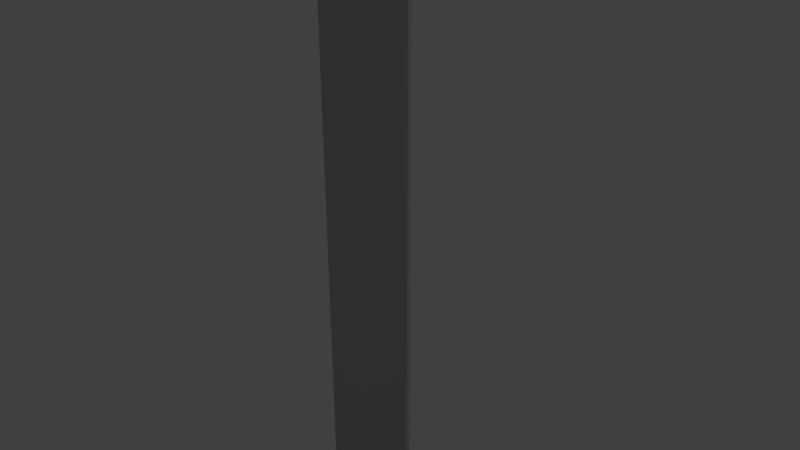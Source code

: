 # Source: SquidArm.blend  (saved by Blender 2.79.0; exported with 4.5.12 LTS)
import bpy
from mathutils import Matrix  # noqa: F401  (used for matrix-valued properties, if any)

bpy.ops.wm.read_factory_settings(use_empty=True)
scene = bpy.context.scene
scene.name = 'Scene'

# ---- collections
col_collection_1 = bpy.data.collections.new('Collection 1'); scene.collection.children.link(col_collection_1)

# ---- materials (node trees are filled in below, after node groups)
mat_material_001 = bpy.data.materials.new('Material.001')
mat_material_001.alpha_threshold = 0.0
mat_material_001.use_transparent_shadow = False
mat_material_001.diffuse_color = (0.563, 0.563, 0.563, 1.0)
mat_material_001.roughness = 0.5
mat_material_002 = bpy.data.materials.new('Material.002')
mat_material_002.alpha_threshold = 0.0
mat_material_002.use_transparent_shadow = False
mat_material_002.diffuse_color = (0.03082, 0.03082, 0.03082, 1.0)
mat_material_002.roughness = 0.5
mat_material_003 = bpy.data.materials.new('Material.003')
mat_material_003.alpha_threshold = 0.0
mat_material_003.use_transparent_shadow = False
mat_material_003.roughness = 0.5

# ---- material node trees

# ---- world
world_world = bpy.data.worlds.new('World'); scene.world = world_world
world_world.color = (0.05088, 0.05088, 0.05088)
world_world.use_sun_shadow = False
world_world.sun_shadow_jitter_overblur = 0.0
world_world.cycles.sampling_method = 'MANUAL'

# ---- cameras
cam_camera = bpy.data.cameras.new('Camera')
cam_camera.clip_end = 100.0
cam_camera.lens = 35.0
cam_camera.sensor_width = 32.0
cam_camera.sensor_height = 18.0
cam_camera.ortho_scale = 7.314
cam_camera.dof.focus_distance = 0.0
cam_camera.dof.aperture_fstop = 128.0

# ---- lights
light_lamp = bpy.data.lights.new('Lamp', 'POINT')
light_lamp.transmission_factor = 0.0
light_lamp.cutoff_distance = 30.0
light_lamp.energy = 100.0
light_lamp.shadow_buffer_clip_start = 1.001
light_lamp.shadow_soft_size = 0.1
light_lamp.shadow_maximum_resolution = 0.006
light_lamp.use_absolute_resolution = True

# ---- meshes
me_cylinder = bpy.data.meshes.new('Cylinder')
me_cylinder.from_pydata([(-2.843e-08, 0.5323, 4.173), (-3.687e-08, 0.4837, 5.924), (0.2037, 0.4918, 4.173), (0.1851, 0.4469, 5.924), (0.3764, 0.3764, 4.173), (0.3421, 0.3421, 5.924), (0.4918, 0.2037, 4.173), (0.4469, 0.1851, 5.924), (0.5323, -3.134e-08, 4.173), (0.4837, -3.487e-08, 5.924), (0.4918, -0.2037, 4.173), (0.4469, -0.1851, 5.924), (0.3764, -0.3764, 4.173), (0.3421, -0.3421, 5.924), (0.2037, -0.4918, 4.173), (0.1851, -0.4469, 5.924), (8.902e-08, -0.5323, 4.173), (8.818e-08, -0.4837, 5.924), (-0.2037, -0.4918, 4.173), (-0.1851, -0.4469, 5.924), (-0.3764, -0.3764, 4.173), (-0.3421, -0.3421, 5.924), (-0.4918, -0.2037, 4.173), (-0.4469, -0.1851, 5.924), (-0.5323, -2.218e-09, 4.173), (-0.4837, -8.653e-09, 5.924), (-0.4918, 0.2037, 4.173), (-0.4469, 0.1851, 5.924), (-0.3764, 0.3764, 4.173), (-0.3421, 0.3421, 5.924), (-0.2037, 0.4918, 4.173), (-0.1851, 0.4469, 5.924), (0.175, 0.4224, 7.831), (-1.59e-08, 0.4572, 7.831), (0.3233, 0.3233, 7.831), (0.4224, 0.175, 7.831), (0.4572, -3.456e-08, 7.831), (0.4224, -0.175, 7.831), (0.3233, -0.3233, 7.831), (0.175, -0.4224, 7.831), (1.023e-07, -0.4572, 7.831), (-0.175, -0.4224, 7.831), (-0.3233, -0.3233, 7.831), (-0.4224, -0.175, 7.831), (-0.4572, -8.459e-09, 7.831), (-0.4224, 0.175, 7.831), (-0.3233, 0.3233, 7.831), (-0.175, 0.4224, 7.831), (0.2066, 0.4988, 9.981), (-7.482e-08, 0.5399, 9.981), (0.3818, 0.3818, 9.981), (0.4988, 0.2066, 9.981), (0.5399, -3.823e-08, 9.981), (0.4988, -0.2066, 9.981), (0.3818, -0.3818, 9.981), (0.2066, -0.4988, 9.981), (6.319e-08, -0.5399, 9.981), (-0.2066, -0.4988, 9.981), (-0.3818, -0.3818, 9.981), (-0.4988, -0.2066, 9.981), (-0.5399, -7.405e-09, 9.981), (-0.4988, 0.2066, 9.981), (-0.3818, 0.3818, 9.981), (-0.2066, 0.4988, 9.981), (0.3827, 0.702, 12.31), (-1.936e-07, 0.7781, 12.31), (0.7071, 0.4502, 12.31), (0.9239, 0.3827, 12.31), (1.0, -4.371e-08, 12.31), (0.9239, -0.3827, 12.31), (0.7071, -0.7071, 12.31), (0.3827, -0.9239, 12.31), (-4.265e-08, -1.0, 12.31), (-0.3827, -0.9239, 12.31), (-0.7071, -0.7071, 12.31), (-0.9239, -0.3827, 12.31), (-1.0, 1.192e-08, 12.31), (-0.9239, 0.3827, 12.31), (-0.7071, 0.4502, 12.31), (-0.3827, 0.702, 12.31), (0.2615, 0.5137, 15.52), (3.781e-07, 0.5645, 15.51), (0.4832, 0.3341, 15.55), (0.6314, 0.233, 15.5), (0.6834, -0.02852, 15.5), (0.6314, -0.29, 15.5), (0.4832, -0.5118, 15.5), (0.2615, -0.6599, 15.5), (5.315e-07, -0.7119, 15.5), (-0.2615, -0.6599, 15.5), (-0.4832, -0.5118, 15.5), (-0.6314, -0.29, 15.5), (-0.6834, -0.02852, 15.5), (-0.6314, 0.233, 15.5), (-0.4832, 0.3341, 15.55), (-0.2615, 0.5137, 15.52), (-1.24, -0.5137, 14.43), (-1.24, -0.5137, 13.1), (-1.376, -0.57, 14.03), (-1.378, -0.5709, 13.54), (-1.342, 1.983e-08, 13.1), (-1.342, 1.983e-08, 14.43), (-1.492, 3.597e-08, 13.54), (-1.489, 3.499e-08, 14.03), (1.342, -5.485e-08, 14.43), (1.342, -5.485e-08, 13.1), (1.489, -5.462e-08, 14.03), (1.492, -5.648e-08, 13.54), (1.24, -0.5137, 13.1), (1.24, -0.5137, 14.43), (1.378, -0.5709, 13.54), (1.376, -0.57, 14.03), (-1.24, 0.5137, 13.1), (-1.24, 0.408, 14.43), (-1.378, 0.4652, 13.54), (-1.376, 0.4642, 14.03), (0.9492, -0.9492, 13.1), (0.9492, -0.9492, 14.43), (1.055, -1.055, 13.54), (1.053, -1.053, 14.03), (-0.9492, 0.6306, 13.1), (-0.9492, 0.5377, 14.43), (-1.055, 0.6732, 13.54), (-1.053, 0.5858, 14.03), (0.5137, -1.24, 13.1), (0.5137, -1.24, 14.43), (0.5709, -1.378, 13.54), (0.57, -1.376, 14.03), (-0.5353, 0.8932, 13.06), (-0.5102, 0.7214, 14.45), (-0.7619, 0.9473, 13.42), (-0.7529, 0.8107, 14.12), (1.463e-07, -1.342, 13.1), (4.591e-07, -1.342, 14.43), (2.722e-07, -1.492, 13.54), (3.65e-07, -1.489, 14.03), (6.577e-05, 0.7407, 14.6), (0.0001895, 0.9269, 12.91), (0.5347, 0.9114, 13.06), (0.5098, 0.7208, 14.45), (0.7619, 0.9469, 13.42), (0.753, 0.8105, 14.12), (-0.5137, -1.24, 13.1), (-0.5137, -1.24, 14.43), (-0.5709, -1.378, 13.54), (-0.57, -1.376, 14.03), (0.9492, 0.6306, 13.1), (0.9492, 0.5265, 14.44), (1.055, 0.6732, 13.54), (1.053, 0.5858, 14.03), (-0.9492, -0.9492, 13.1), (-0.9492, -0.9492, 14.43), (-1.055, -1.055, 13.54), (-1.053, -1.053, 14.03), (1.24, 0.5137, 13.1), (1.24, 0.408, 14.43), (1.378, 0.4652, 13.54), (1.376, 0.4642, 14.03), (0.3282, 0.6416, 14.75), (4.321e-07, 0.6615, 14.73), (0.7071, 0.4526, 14.86), (0.9239, 0.3827, 14.84), (1.0, -4.371e-08, 14.84), (0.9239, -0.3827, 14.84), (0.7071, -0.7071, 14.84), (0.3827, -0.9239, 14.84), (5.82e-07, -1.0, 14.84), (-0.3827, -0.9239, 14.84), (-0.7071, -0.7071, 14.84), (-0.9239, -0.3827, 14.84), (-1.0, 1.192e-08, 14.84), (-0.9239, 0.3827, 14.84), (-0.7071, 0.4383, 14.85), (-0.327, 0.6424, 14.74), (0.008502, 0.1313, 16.27), (3.413e-07, 0.133, 16.27), (0.01571, 0.1264, 16.27), (0.02053, 0.1192, 16.27), (0.02222, 0.1107, 16.27), (0.02053, 0.1022, 16.27), (0.01571, 0.09503, 16.27), (0.008502, 0.09021, 16.27), (3.463e-07, 0.08852, 16.27), (-0.008502, 0.09021, 16.27), (-0.01571, 0.09503, 16.27), (-0.02053, 0.1022, 16.27), (-0.02222, 0.1107, 16.27), (-0.02053, 0.1192, 16.27), (-0.01571, 0.1264, 16.27), (-0.008502, 0.1313, 16.27), (0.2559, -0.006703, 16.03), (0.523, -0.03508, 15.72), (0.3895, -0.02342, 15.89), (0.4832, -0.2352, 15.72), (0.2365, -0.1046, 16.03), (0.3598, -0.1725, 15.89), (-0.2559, -0.006703, 16.03), (-0.523, -0.03508, 15.72), (-0.3895, -0.02342, 15.89), (-0.4832, 0.1651, 15.72), (-0.2365, 0.09124, 16.03), (-0.3598, 0.1256, 15.89), (0.3698, -0.4049, 15.72), (0.181, -0.1877, 16.03), (0.2754, -0.2988, 15.89), (-0.3698, 0.2997, 15.72), (-0.181, 0.1392, 16.03), (-0.2754, 0.217, 15.89), (0.2001, -0.5183, 15.72), (0.09794, -0.2432, 16.03), (0.149, -0.3832, 15.89), (-0.2001, 0.4481, 15.72), (-0.09794, 0.2297, 16.03), (-0.149, 0.3364, 15.89), (4.842e-07, -0.5581, 15.72), (4.054e-07, -0.2626, 16.03), (4.448e-07, -0.4129, 15.89), (3.479e-07, 0.2492, 16.03), (3.668e-07, 0.4879, 15.72), (3.574e-07, 0.366, 15.89), (0.2001, 0.4481, 15.72), (0.09794, 0.2297, 16.03), (0.149, 0.3364, 15.89), (-0.2001, -0.5183, 15.72), (-0.09794, -0.2432, 16.03), (-0.149, -0.3832, 15.89), (0.3698, 0.2997, 15.72), (0.181, 0.1392, 16.03), (0.2754, 0.217, 15.89), (-0.3698, -0.4049, 15.72), (-0.181, -0.1877, 16.03), (-0.2754, -0.2988, 15.89), (0.4832, 0.1651, 15.72), (0.2365, 0.09124, 16.03), (0.3598, 0.1256, 15.89), (-0.4832, -0.2352, 15.72), (-0.2365, -0.1046, 16.03), (-0.3598, -0.1725, 15.89), (0.4769, -0.4769, 11.82), (0.2581, -0.6231, 11.82), (-0.4769, 0.4769, 11.82), (-0.2581, 0.6231, 11.82), (-6.629e-08, -0.6745, 11.82), (-2.252e-07, 0.6745, 11.82), (0.2581, 0.6231, 11.82), (-0.2581, -0.6231, 11.82), (0.4769, 0.4769, 11.82), (-0.4769, -0.4769, 11.82), (0.6231, 0.2581, 11.82), (-0.6231, -0.2581, 11.82), (0.6745, -4.53e-08, 11.82), (-0.6745, -1.224e-08, 11.82), (0.6231, -0.2581, 11.82), (-0.6231, 0.2581, 11.82), (3.473e-07, 0.5323, 2.806), (0.2037, 0.4918, 2.806), (0.3764, 0.3764, 2.806), (0.4918, 0.2037, 2.806), (0.5323, -3.134e-08, 2.806), (0.4918, -0.2037, 2.806), (0.3764, -0.3764, 2.806), (0.2037, -0.4918, 2.806), (4.647e-07, -0.5323, 2.806), (-0.2037, -0.4918, 2.806), (-0.3764, -0.3764, 2.806), (-0.4918, -0.2037, 2.806), (-0.5323, -2.218e-09, 2.806), (-0.4918, 0.2037, 2.806), (-0.3764, 0.3764, 2.806), (-0.2037, 0.4918, 2.806), (3.147e-07, 0.5323, 0.9102), (0.2037, 0.4918, 0.9102), (0.3764, 0.3764, 0.9102), (0.4918, 0.2037, 0.9102), (0.5323, -3.134e-08, 0.9102), (0.4918, -0.2037, 0.9102), (0.3764, -0.3764, 0.9102), (0.2037, -0.4918, 0.9102), (4.321e-07, -0.5323, 0.9102), (-0.2037, -0.4918, 0.9102), (-0.3764, -0.3764, 0.9102), (-0.4918, -0.2037, 0.9102), (-0.5323, -2.218e-09, 0.9102), (-0.4918, 0.2037, 0.9102), (-0.3764, 0.3764, 0.9102), (-0.2037, 0.4918, 0.9102), (3.131e-07, 0.5323, -0.07979), (0.2037, 0.4918, -0.07979), (0.3764, 0.3764, -0.07979), (0.4918, 0.2037, -0.07979), (0.5323, -3.134e-08, -0.07979), (0.4918, -0.2037, -0.07979), (0.3764, -0.3764, -0.07979), (0.2037, -0.4918, -0.07979), (4.306e-07, -0.5323, -0.07979), (-0.2037, -0.4918, -0.07979), (-0.3764, -0.3764, -0.07979), (-0.4918, -0.2037, -0.07979), (-0.5323, -2.218e-09, -0.07979), (-0.4918, 0.2037, -0.07979), (-0.3764, 0.3764, -0.07979), (-0.2037, 0.4918, -0.07979), (0.8451, 0.7332, 14.15), (0.5496, 0.6415, 14.5), (0.854, 0.8746, 13.4), (0.5683, 0.8407, 13.02), (-0.845, 0.733, 14.15), (-0.5501, 0.6418, 14.5), (2.679e-05, 0.6568, 14.68), (-0.8541, 0.8746, 13.4), (-0.569, 0.8229, 13.02), (9.145e-05, 0.8605, 12.83), (0.5513, 0.6469, 13.98), (0.3814, 0.5799, 14.23), (0.5589, 0.7468, 13.47), (0.4036, 0.7228, 13.19), (-0.5494, 0.647, 13.98), (-0.3799, 0.5803, 14.23), (0.0009222, 0.6576, 14.34), (-0.5571, 0.747, 13.47), (-0.4022, 0.709, 13.19), (0.001013, 0.7325, 13.09), (0.4708, 0.6112, 14.12), (0.5888, 0.6981, 13.72), (0.4852, 0.7351, 13.32), (-0.4691, 0.6115, 14.12), (-0.1999, 0.6163, 14.3), (-0.587, 0.6983, 13.72), (-0.4838, 0.728, 13.32), (-0.214, 0.7216, 13.13), (0.2016, 0.6161, 14.3), (0.2157, 0.729, 13.13), (0.6395, 0.762, 14.3), (0.8174, 0.8818, 13.77), (0.6553, 0.93, 13.22), (-0.6396, 0.7624, 14.3), (-0.2725, 0.7266, 14.55), (-0.8174, 0.882, 13.77), (-0.6559, 0.9203, 13.22), (-0.2914, 0.9119, 12.96), (0.2724, 0.7263, 14.55), (0.2912, 0.9218, 12.96), (0.7111, 0.6819, 14.35), (0.9309, 0.8076, 13.77), (0.7233, 0.8593, 13.18), (-0.7113, 0.6819, 14.35), (-0.3015, 0.6428, 14.63), (-0.931, 0.8075, 13.78), (-0.724, 0.8494, 13.18), (-0.3204, 0.8446, 12.89), (0.3013, 0.6427, 14.63), (0.3201, 0.8546, 12.89), (3.131e-07, 0.5323, -3.67), (0.2037, 0.4918, -3.67), (0.3764, 0.3764, -3.67), (0.4918, 0.2037, -3.67), (0.5323, -3.134e-08, -3.67), (0.4918, -0.2037, -3.67), (0.3764, -0.3764, -3.67), (0.2037, -0.4918, -3.67), (4.306e-07, -0.5323, -3.67), (-0.2037, -0.4918, -3.67), (-0.3764, -0.3764, -3.67), (-0.4918, -0.2037, -3.67), (-0.5323, -2.218e-09, -3.67), (-0.4918, 0.2037, -3.67), (-0.3764, 0.3764, -3.67), (-0.2037, 0.4918, -3.67)], [], [(0, 1, 3, 2), (2, 3, 5, 4), (4, 5, 7, 6), (6, 7, 9, 8), (8, 9, 11, 10), (10, 11, 13, 12), (12, 13, 15, 14), (14, 15, 17, 16), (16, 17, 19, 18), (18, 19, 21, 20), (20, 21, 23, 22), (22, 23, 25, 24), (24, 25, 27, 26), (26, 27, 29, 28), (5, 3, 32, 34), (28, 29, 31, 30), (30, 31, 1, 0), (4, 6, 257, 256), (34, 32, 48, 50), (15, 13, 38, 39), (25, 23, 43, 44), (11, 9, 36, 37), (21, 19, 41, 42), (31, 29, 46, 47), (7, 5, 34, 35), (17, 15, 39, 40), (3, 1, 33, 32), (27, 25, 44, 45), (13, 11, 37, 38), (23, 21, 42, 43), (1, 31, 47, 33), (9, 7, 35, 36), (19, 17, 40, 41), (29, 27, 45, 46), (239, 238, 70, 71), (42, 41, 57, 58), (35, 34, 50, 51), (43, 42, 58, 59), (36, 35, 51, 52), (44, 43, 59, 60), (37, 36, 52, 53), (45, 44, 60, 61), (38, 37, 53, 54), (46, 45, 61, 62), (39, 38, 54, 55), (47, 46, 62, 63), (40, 39, 55, 56), (32, 33, 49, 48), (33, 47, 63, 49), (41, 40, 56, 57), (75, 74, 150, 97), (241, 240, 78, 79), (242, 239, 71, 72), (244, 243, 65, 64), (243, 241, 79, 65), (245, 242, 72, 73), (246, 244, 64, 66), (247, 245, 73, 74), (248, 246, 66, 67), (249, 247, 74, 75), (250, 248, 67, 68), (251, 249, 75, 76), (252, 250, 68, 69), (253, 251, 76, 77), (238, 252, 69, 70), (240, 253, 77, 78), (84, 83, 232, 191), (68, 67, 154, 105), (104, 155, 161, 162), (78, 77, 112, 120), (71, 70, 116, 124), (79, 78, 120, 310), (72, 71, 124, 132), (65, 79, 310, 349, 311), (64, 65, 311, 351, 305), (73, 72, 132, 142), (303, 350, 308, 159, 158), (74, 73, 142, 150), (67, 66, 146, 154), (76, 75, 97, 100), (69, 68, 105, 108), (70, 69, 108, 116), (77, 76, 100, 112), (155, 147, 160, 161), (151, 143, 167, 168), (147, 303, 158, 160), (143, 133, 166, 167), (308, 346, 307, 173, 159), (66, 64, 305, 146), (133, 125, 165, 166), (307, 121, 172, 173), (125, 117, 164, 165), (121, 113, 171, 172), (117, 109, 163, 164), (113, 101, 170, 171), (109, 104, 162, 163), (101, 96, 169, 170), (155, 104, 106, 157), (157, 106, 107, 156), (156, 107, 105, 154), (151, 96, 98, 153), (153, 98, 99, 152), (152, 99, 97, 150), (147, 155, 157, 149), (149, 157, 156, 148), (148, 156, 154, 146), (143, 151, 153, 145), (145, 153, 152, 144), (144, 152, 150, 142), (303, 147, 149, 302, 342), (302, 149, 148, 304, 343), (304, 148, 146, 305, 344), (133, 143, 145, 135), (135, 145, 144, 134), (134, 144, 142, 132), (128, 338, 130, 319, 328, 320), (125, 133, 135, 127), (127, 135, 134, 126), (126, 134, 132, 124), (121, 307, 345, 306, 123), (123, 306, 347, 309, 122), (122, 309, 348, 310, 120), (117, 125, 127, 119), (119, 127, 126, 118), (118, 126, 124, 116), (113, 121, 123, 115), (115, 123, 122, 114), (114, 122, 120, 112), (109, 117, 119, 111), (111, 119, 118, 110), (110, 118, 116, 108), (101, 113, 115, 103), (103, 115, 114, 102), (102, 114, 112, 100), (104, 109, 111, 106), (106, 111, 110, 107), (107, 110, 108, 105), (96, 101, 103, 98), (98, 103, 102, 99), (99, 102, 100, 97), (96, 151, 168, 169), (81, 80, 158, 159), (80, 82, 160, 158), (82, 83, 161, 160), (83, 84, 162, 161), (84, 85, 163, 162), (85, 86, 164, 163), (86, 87, 165, 164), (87, 88, 166, 165), (88, 89, 167, 166), (89, 90, 168, 167), (90, 91, 169, 168), (91, 92, 170, 169), (92, 93, 171, 170), (93, 94, 172, 171), (94, 95, 173, 172), (95, 81, 159, 173), (174, 175, 189, 188, 187, 186, 185, 184, 183, 182, 181, 180, 179, 178, 177, 176), (92, 91, 235, 197), (196, 236, 185, 186), (87, 86, 202, 208), (95, 94, 205, 211), (88, 87, 208, 214), (81, 95, 211, 218), (80, 81, 218, 220), (89, 88, 214, 223), (221, 217, 175, 174), (90, 89, 223, 229), (83, 82, 226, 232), (91, 90, 229, 235), (85, 84, 191, 193), (93, 92, 197, 199), (94, 93, 199, 205), (86, 85, 193, 202), (236, 230, 184, 185), (233, 227, 176, 177), (230, 224, 183, 184), (227, 221, 174, 176), (224, 215, 182, 183), (217, 212, 189, 175), (82, 80, 220, 226), (215, 209, 181, 182), (212, 206, 188, 189), (209, 203, 180, 181), (206, 200, 187, 188), (203, 194, 179, 180), (200, 196, 186, 187), (194, 190, 178, 179), (236, 196, 198, 237), (237, 198, 197, 235), (233, 190, 192, 234), (234, 192, 191, 232), (230, 236, 237, 231), (231, 237, 235, 229), (227, 233, 234, 228), (228, 234, 232, 226), (224, 230, 231, 225), (225, 231, 229, 223), (221, 227, 228, 222), (222, 228, 226, 220), (215, 224, 225, 216), (216, 225, 223, 214), (212, 217, 219, 213), (213, 219, 218, 211), (217, 221, 222, 219), (219, 222, 220, 218), (209, 215, 216, 210), (210, 216, 214, 208), (206, 212, 213, 207), (207, 213, 211, 205), (203, 209, 210, 204), (204, 210, 208, 202), (200, 206, 207, 201), (201, 207, 205, 199), (194, 203, 204, 195), (195, 204, 202, 193), (196, 200, 201, 198), (198, 201, 199, 197), (190, 194, 195, 192), (192, 195, 193, 191), (190, 233, 177, 178), (62, 61, 253, 240), (54, 53, 252, 238), (61, 60, 251, 253), (53, 52, 250, 252), (60, 59, 249, 251), (52, 51, 248, 250), (59, 58, 247, 249), (51, 50, 246, 248), (58, 57, 245, 247), (50, 48, 244, 246), (57, 56, 242, 245), (49, 63, 241, 243), (48, 49, 243, 244), (56, 55, 239, 242), (63, 62, 240, 241), (55, 54, 238, 239), (261, 262, 278, 277), (14, 16, 262, 261), (0, 2, 255, 254), (24, 26, 267, 266), (10, 12, 260, 259), (20, 22, 265, 264), (30, 0, 254, 269), (6, 8, 258, 257), (16, 18, 263, 262), (26, 28, 268, 267), (2, 4, 256, 255), (12, 14, 261, 260), (22, 24, 266, 265), (8, 10, 259, 258), (18, 20, 264, 263), (28, 30, 269, 268), (282, 283, 299, 298), (254, 255, 271, 270), (269, 254, 270, 285), (262, 263, 279, 278), (255, 256, 272, 271), (263, 264, 280, 279), (256, 257, 273, 272), (264, 265, 281, 280), (257, 258, 274, 273), (265, 266, 282, 281), (258, 259, 275, 274), (266, 267, 283, 282), (259, 260, 276, 275), (267, 268, 284, 283), (260, 261, 277, 276), (268, 269, 285, 284), (300, 301, 367, 366), (275, 276, 292, 291), (283, 284, 300, 299), (276, 277, 293, 292), (284, 285, 301, 300), (277, 278, 294, 293), (270, 271, 287, 286), (285, 270, 286, 301), (278, 279, 295, 294), (271, 272, 288, 287), (279, 280, 296, 295), (272, 273, 289, 288), (280, 281, 297, 296), (273, 274, 290, 289), (281, 282, 298, 297), (274, 275, 291, 290), (141, 332, 139, 303, 342, 302), (140, 333, 141, 302, 343, 304), (138, 334, 140, 304, 344, 305), (129, 335, 131, 306, 345, 307), (136, 336, 129, 307, 346, 308), (131, 337, 130, 309, 347, 306), (130, 338, 128, 310, 348, 309), (128, 339, 137, 311, 349, 310), (139, 340, 136, 308, 350, 303), (137, 341, 138, 305, 351, 311), (313, 322, 312, 323, 314, 324, 315, 331, 321, 329, 320, 328, 319, 327, 316, 325, 317, 326, 318, 330), (131, 335, 129, 317, 325, 316), (139, 332, 141, 312, 322, 313), (137, 339, 128, 320, 329, 321), (129, 336, 136, 318, 326, 317), (141, 333, 140, 314, 323, 312), (136, 340, 139, 313, 330, 318), (130, 337, 131, 316, 327, 319), (140, 334, 138, 315, 324, 314), (138, 341, 137, 321, 331, 315), (352, 353, 354, 355, 356, 357, 358, 359, 360, 361, 362, 363, 364, 365, 366, 367), (293, 294, 360, 359), (286, 287, 353, 352), (301, 286, 352, 367), (294, 295, 361, 360), (287, 288, 354, 353), (295, 296, 362, 361), (288, 289, 355, 354), (296, 297, 363, 362), (289, 290, 356, 355), (297, 298, 364, 363), (290, 291, 357, 356), (298, 299, 365, 364), (291, 292, 358, 357), (299, 300, 366, 365), (292, 293, 359, 358)])
me_cylinder.polygons.foreach_set('use_smooth', [True] * 321)
me_cylinder.polygons.foreach_set('material_index', [2, 2, 2, 0, 0, 0, 0, 0, 0, 0, 0, 0, 0, 2, 2, 2, 2, 2, 2, 0, 0, 0, 0, 2, 2, 0, 2, 0, 0, 0, 2, 0, 0, 2, 0, 0, 2, 0, 0, 0, 0, 0, 0, 2, 0, 2, 0, 2, 2, 0, 0, 2, 0, 2, 2, 0, 2, 0, 2, 0, 0, 0, 0, 0, 0, 2, 0, 0, 0, 2, 0, 2, 0, 2, 2, 0, 2, 0, 2, 0, 0, 0, 0, 2, 0, 2, 0, 2, 2, 0, 2, 0, 2, 0, 0, 0, 0, 0, 0, 0, 0, 0, 0, 2, 2, 2, 0, 0, 0, 2, 2, 2, 0, 0, 0, 2, 0, 0, 0, 2, 2, 2, 0, 0, 0, 2, 2, 2, 0, 0, 0, 0, 0, 0, 0, 0, 0, 0, 0, 0, 0, 2, 2, 2, 0, 0, 0, 0, 0, 0, 0, 0, 0, 0, 2, 2, 2, 2, 0, 0, 0, 2, 0, 2, 2, 0, 2, 0, 2, 0, 0, 0, 2, 0, 0, 2, 0, 2, 0, 2, 2, 0, 2, 0, 2, 0, 0, 0, 0, 0, 0, 0, 0, 0, 2, 2, 0, 0, 2, 2, 0, 0, 2, 2, 2, 2, 0, 0, 2, 2, 0, 0, 2, 2, 0, 0, 0, 0, 0, 0, 0, 2, 0, 0, 0, 0, 0, 0, 2, 0, 2, 0, 2, 2, 0, 2, 0, 0, 0, 2, 0, 0, 0, 2, 0, 0, 2, 2, 0, 0, 0, 0, 2, 0, 2, 2, 0, 2, 0, 2, 0, 0, 0, 0, 0, 0, 2, 0, 2, 2, 0, 2, 0, 2, 0, 2, 2, 0, 2, 0, 2, 0, 0, 0, 0, 2, 2, 2, 2, 2, 2, 2, 2, 2, 2, 1, 2, 2, 2, 2, 2, 2, 2, 2, 2, 2, 0, 2, 2, 0, 2, 0, 2, 0, 0, 0, 0, 0, 0, 2, 0])
_uv = me_cylinder.uv_layers.new(name='UVMap')
_uv.uv.foreach_set('vector', [0.4302, 0.2731, 0.4301, 0.3689, 0.4197, 0.3689, 0.4189, 0.2731, 0.4189, 0.2731, 0.4197, 0.3689, 0.4094, 0.369, 0.4075, 0.2732, 0.4075, 0.2732, 0.4094, 0.369, 0.399, 0.3692, 0.3962, 0.2733, 0.2173, 0.2863, 0.2116, 0.3953, 0.1998, 0.3949, 0.2044, 0.2859, 0.2044, 0.2859, 0.1998, 0.3949, 0.188, 0.3946, 0.1915, 0.2856, 0.1915, 0.2856, 0.188, 0.3946, 0.1762, 0.3943, 0.1787, 0.2854, 0.1787, 0.2854, 0.1762, 0.3943, 0.1644, 0.3941, 0.1659, 0.2852, 0.1659, 0.2852, 0.1644, 0.3941, 0.1525, 0.394, 0.1531, 0.2851, 0.1531, 0.2851, 0.1525, 0.394, 0.1407, 0.394, 0.1403, 0.2851, 0.1403, 0.2851, 0.1407, 0.394, 0.1289, 0.3941, 0.1275, 0.2851, 0.1275, 0.2851, 0.1289, 0.3941, 0.117, 0.3942, 0.1146, 0.2852, 0.1146, 0.2852, 0.117, 0.3942, 0.1052, 0.3944, 0.1018, 0.2854, 0.1018, 0.2854, 0.1052, 0.3944, 0.09342, 0.3947, 0.08883, 0.2856, 0.4641, 0.2734, 0.4611, 0.3692, 0.4508, 0.369, 0.4528, 0.2732, 0.4094, 0.369, 0.4197, 0.3689, 0.4201, 0.4741, 0.4103, 0.474, 0.4528, 0.2732, 0.4508, 0.369, 0.4404, 0.3689, 0.4415, 0.2731, 0.4415, 0.2731, 0.4404, 0.3689, 0.4301, 0.3689, 0.4302, 0.2731, 0.4075, 0.2732, 0.3962, 0.2733, 0.3961, 0.1985, 0.4074, 0.1985, 0.4103, 0.474, 0.4201, 0.4741, 0.4183, 0.5931, 0.4067, 0.5927, 0.1644, 0.3941, 0.1762, 0.3943, 0.1747, 0.5149, 0.1633, 0.5149, 0.1052, 0.3944, 0.117, 0.3942, 0.1179, 0.5145, 0.1066, 0.5142, 0.188, 0.3946, 0.1998, 0.3949, 0.1972, 0.5146, 0.186, 0.5148, 0.1289, 0.3941, 0.1407, 0.394, 0.1406, 0.5148, 0.1292, 0.5147, 0.4404, 0.3689, 0.4508, 0.369, 0.4497, 0.4741, 0.4398, 0.4741, 0.399, 0.3692, 0.4094, 0.369, 0.4103, 0.474, 0.4005, 0.4739, 0.1525, 0.394, 0.1644, 0.3941, 0.1633, 0.5149, 0.1519, 0.5149, 0.4197, 0.3689, 0.4301, 0.3689, 0.43, 0.4742, 0.4201, 0.4741, 0.09342, 0.3947, 0.1052, 0.3944, 0.1066, 0.5142, 0.09544, 0.5139, 0.1762, 0.3943, 0.188, 0.3946, 0.186, 0.5148, 0.1747, 0.5149, 0.117, 0.3942, 0.1289, 0.3941, 0.1292, 0.5147, 0.1179, 0.5145, 0.4301, 0.3689, 0.4404, 0.3689, 0.4398, 0.4741, 0.43, 0.4742, 0.1998, 0.3949, 0.2116, 0.3953, 0.2084, 0.5144, 0.1972, 0.5146, 0.1407, 0.394, 0.1525, 0.394, 0.1519, 0.5149, 0.1406, 0.5148, 0.4508, 0.369, 0.4611, 0.3692, 0.4595, 0.4739, 0.4497, 0.4741, 0.1676, 0.7743, 0.1854, 0.7733, 0.1874, 0.8097, 0.1675, 0.8102, 0.1292, 0.5147, 0.1406, 0.5148, 0.1379, 0.6521, 0.1245, 0.6516, 0.4005, 0.4739, 0.4103, 0.474, 0.4067, 0.5927, 0.3951, 0.5921, 0.1179, 0.5145, 0.1292, 0.5147, 0.1245, 0.6516, 0.1112, 0.6507, 0.1972, 0.5146, 0.2084, 0.5144, 0.2178, 0.6486, 0.2047, 0.65, 0.1066, 0.5142, 0.1179, 0.5145, 0.1112, 0.6507, 0.09807, 0.6495, 0.186, 0.5148, 0.1972, 0.5146, 0.2047, 0.65, 0.1915, 0.6511, 0.09544, 0.5139, 0.1066, 0.5142, 0.09807, 0.6495, 0.08489, 0.648, 0.1747, 0.5149, 0.186, 0.5148, 0.1915, 0.6511, 0.1781, 0.6518, 0.4497, 0.4741, 0.4595, 0.4739, 0.4647, 0.5921, 0.4531, 0.5927, 0.1633, 0.5149, 0.1747, 0.5149, 0.1781, 0.6518, 0.1647, 0.6523, 0.4398, 0.4741, 0.4497, 0.4741, 0.4531, 0.5927, 0.4416, 0.5931, 0.1519, 0.5149, 0.1633, 0.5149, 0.1647, 0.6523, 0.1513, 0.6524, 0.4201, 0.4741, 0.43, 0.4742, 0.4299, 0.5933, 0.4183, 0.5931, 0.43, 0.4742, 0.4398, 0.4741, 0.4416, 0.5931, 0.4299, 0.5933, 0.1406, 0.5148, 0.1519, 0.5149, 0.1513, 0.6524, 0.1379, 0.6521, 0.08998, 0.8039, 0.1095, 0.8069, 0.1049, 0.846, 0.08287, 0.8442, 0.4448, 0.6962, 0.4596, 0.6951, 0.4732, 0.7219, 0.4509, 0.7242, 0.1499, 0.7744, 0.1676, 0.7743, 0.1675, 0.8102, 0.1481, 0.8098, 0.4149, 0.6962, 0.4298, 0.6966, 0.4298, 0.7245, 0.4087, 0.7241, 0.4298, 0.6966, 0.4448, 0.6962, 0.4509, 0.7242, 0.4298, 0.7245, 0.1323, 0.7737, 0.1499, 0.7744, 0.1481, 0.8098, 0.1288, 0.8088, 0.4002, 0.6951, 0.4149, 0.6962, 0.4087, 0.7241, 0.3867, 0.7216, 0.1149, 0.7723, 0.1323, 0.7737, 0.1288, 0.8088, 0.1095, 0.8069, 0.3859, 0.6931, 0.4002, 0.6951, 0.3867, 0.7216, 0.3746, 0.7222, 0.09774, 0.77, 0.1149, 0.7723, 0.1095, 0.8069, 0.08998, 0.8039, 0.2205, 0.7685, 0.237, 0.7641, 0.2525, 0.7985, 0.2295, 0.8048, 0.08115, 0.7667, 0.09774, 0.77, 0.08998, 0.8039, 0.0702, 0.7991, 0.2031, 0.7715, 0.2205, 0.7685, 0.2295, 0.8048, 0.208, 0.8081, 0.06547, 0.7622, 0.08115, 0.7667, 0.0702, 0.7991, 0.0504, 0.7916, 0.1854, 0.7733, 0.2031, 0.7715, 0.208, 0.8081, 0.1874, 0.8097, 0.4596, 0.6951, 0.474, 0.6931, 0.4854, 0.7225, 0.4732, 0.7219, 0.1823, 0.9679, 0.1913, 0.9794, 0.1769, 0.9869, 0.1711, 0.9768, 0.2295, 0.8048, 0.2525, 0.7985, 0.2664, 0.8501, 0.2366, 0.8521, 0.222, 0.9177, 0.2404, 0.9299, 0.2237, 0.9539, 0.2079, 0.94, 0.4732, 0.7219, 0.4854, 0.7225, 0.4983, 0.7667, 0.4817, 0.7663, 0.1675, 0.8102, 0.1874, 0.8097, 0.1877, 0.8506, 0.1665, 0.8495, 0.4509, 0.7242, 0.4732, 0.7219, 0.4817, 0.7663, 0.4593, 0.7633, 0.1481, 0.8098, 0.1675, 0.8102, 0.1665, 0.8495, 0.146, 0.8484, 0.4298, 0.7245, 0.4509, 0.7242, 0.4593, 0.7633, 0.4462, 0.7557, 0.4297, 0.7526, 0.4087, 0.7241, 0.4298, 0.7245, 0.4297, 0.7526, 0.4132, 0.7556, 0.4004, 0.763, 0.1288, 0.8088, 0.1481, 0.8098, 0.146, 0.8484, 0.1257, 0.8472, 0.4012, 0.836, 0.4137, 0.8428, 0.4286, 0.8457, 0.4286, 0.8479, 0.4123, 0.8486, 0.1095, 0.8069, 0.1288, 0.8088, 0.1257, 0.8472, 0.1049, 0.846, 0.3746, 0.7222, 0.3867, 0.7216, 0.3781, 0.7654, 0.3618, 0.7657, 0.0702, 0.7991, 0.08998, 0.8039, 0.08287, 0.8442, 0.05873, 0.8413, 0.208, 0.8081, 0.2295, 0.8048, 0.2366, 0.8521, 0.2106, 0.8517, 0.1874, 0.8097, 0.208, 0.8081, 0.2106, 0.8517, 0.1877, 0.8506, 0.0504, 0.7916, 0.0702, 0.7991, 0.05873, 0.8413, 0.03137, 0.835, 0.3638, 0.8352, 0.3798, 0.8343, 0.3914, 0.8562, 0.3799, 0.8558, 0.1059, 0.8976, 0.125, 0.8965, 0.1255, 0.9173, 0.1087, 0.9194, 0.3798, 0.8343, 0.4012, 0.836, 0.4123, 0.8486, 0.3914, 0.8562, 0.125, 0.8965, 0.1434, 0.8969, 0.1419, 0.9174, 0.1255, 0.9173, 0.4286, 0.8457, 0.4437, 0.8435, 0.4566, 0.8373, 0.4448, 0.8493, 0.4286, 0.8479, 0.3867, 0.7216, 0.4087, 0.7241, 0.4004, 0.763, 0.3781, 0.7654, 0.1434, 0.8969, 0.1618, 0.8989, 0.1581, 0.9194, 0.1419, 0.9174, 0.4566, 0.8373, 0.4783, 0.8357, 0.4658, 0.8576, 0.4448, 0.8493, 0.1618, 0.8989, 0.1807, 0.9027, 0.1745, 0.9236, 0.1581, 0.9194, 0.4783, 0.8357, 0.4947, 0.8379, 0.4772, 0.8582, 0.4658, 0.8576, 0.1807, 0.9027, 0.2005, 0.9086, 0.1911, 0.9302, 0.1745, 0.9236, 0.04218, 0.915, 0.06268, 0.9061, 0.07301, 0.9313, 0.05491, 0.9427, 0.2005, 0.9086, 0.222, 0.9177, 0.2079, 0.94, 0.1911, 0.9302, 0.06268, 0.9061, 0.08545, 0.9006, 0.09128, 0.9238, 0.07301, 0.9313, 0.2404, 0.9299, 0.222, 0.9177, 0.2298, 0.8987, 0.2538, 0.9081, 0.2538, 0.9081, 0.2298, 0.8987, 0.2348, 0.8761, 0.2619, 0.8794, 0.2619, 0.8794, 0.2348, 0.8761, 0.2366, 0.8521, 0.2664, 0.8501, 0.1059, 0.8976, 0.08545, 0.9006, 0.08281, 0.8832, 0.1046, 0.8817, 0.1046, 0.8817, 0.08281, 0.8832, 0.08183, 0.8639, 0.1041, 0.8642, 0.1041, 0.8642, 0.08183, 0.8639, 0.08287, 0.8442, 0.1049, 0.846, 0.3798, 0.8343, 0.3638, 0.8352, 0.3566, 0.8141, 0.374, 0.8129, 0.374, 0.8129, 0.3566, 0.8141, 0.3551, 0.7894, 0.3746, 0.7886, 0.3746, 0.7886, 0.3551, 0.7894, 0.3618, 0.7657, 0.3781, 0.7654, 0.125, 0.8965, 0.1059, 0.8976, 0.1046, 0.8817, 0.1248, 0.8813, 0.1248, 0.8813, 0.1046, 0.8817, 0.1041, 0.8642, 0.1249, 0.8647, 0.1249, 0.8647, 0.1041, 0.8642, 0.1049, 0.846, 0.1257, 0.8472, 0.4012, 0.836, 0.3798, 0.8343, 0.374, 0.8129, 0.3874, 0.8172, 0.3934, 0.8279, 0.3874, 0.8172, 0.374, 0.8129, 0.3746, 0.7886, 0.3881, 0.782, 0.3842, 0.7991, 0.3881, 0.782, 0.3746, 0.7886, 0.3781, 0.7654, 0.4004, 0.763, 0.3934, 0.7714, 0.1434, 0.8969, 0.125, 0.8965, 0.1248, 0.8813, 0.1443, 0.882, 0.1443, 0.882, 0.1248, 0.8813, 0.1249, 0.8647, 0.1451, 0.8656, 0.1451, 0.8656, 0.1249, 0.8647, 0.1257, 0.8472, 0.146, 0.8484, 0.4563, 0.7668, 0.4621, 0.775, 0.4664, 0.7839, 0.4546, 0.7871, 0.4509, 0.7807, 0.4471, 0.7752, 0.1618, 0.8989, 0.1434, 0.8969, 0.1443, 0.882, 0.1638, 0.8838, 0.1638, 0.8838, 0.1443, 0.882, 0.1451, 0.8656, 0.1653, 0.8671, 0.1653, 0.8671, 0.1451, 0.8656, 0.146, 0.8484, 0.1665, 0.8495, 0.4783, 0.8357, 0.4566, 0.8373, 0.4648, 0.8293, 0.4713, 0.8188, 0.485, 0.8148, 0.485, 0.8148, 0.4713, 0.8188, 0.4751, 0.8004, 0.4715, 0.783, 0.4851, 0.7899, 0.4851, 0.7899, 0.4715, 0.783, 0.4664, 0.7722, 0.4593, 0.7633, 0.4817, 0.7663, 0.1807, 0.9027, 0.1618, 0.8989, 0.1638, 0.8838, 0.1839, 0.8869, 0.1839, 0.8869, 0.1638, 0.8838, 0.1653, 0.8671, 0.1863, 0.8693, 0.1863, 0.8693, 0.1653, 0.8671, 0.1665, 0.8495, 0.1877, 0.8506, 0.4947, 0.8379, 0.4783, 0.8357, 0.485, 0.8148, 0.5028, 0.8165, 0.5028, 0.8165, 0.485, 0.8148, 0.4851, 0.7899, 0.505, 0.7911, 0.505, 0.7911, 0.4851, 0.7899, 0.4817, 0.7663, 0.4983, 0.7667, 0.2005, 0.9086, 0.1807, 0.9027, 0.1839, 0.8869, 0.2055, 0.8916, 0.2055, 0.8916, 0.1839, 0.8869, 0.1863, 0.8693, 0.209, 0.8722, 0.209, 0.8722, 0.1863, 0.8693, 0.1877, 0.8506, 0.2106, 0.8517, 0.06268, 0.9061, 0.04218, 0.915, 0.03322, 0.8911, 0.05808, 0.8861, 0.05808, 0.8861, 0.03322, 0.8911, 0.03084, 0.8626, 0.05683, 0.8636, 0.05683, 0.8636, 0.03084, 0.8626, 0.03137, 0.835, 0.05873, 0.8413, 0.222, 0.9177, 0.2005, 0.9086, 0.2055, 0.8916, 0.2298, 0.8987, 0.2298, 0.8987, 0.2055, 0.8916, 0.209, 0.8722, 0.2348, 0.8761, 0.2348, 0.8761, 0.209, 0.8722, 0.2106, 0.8517, 0.2366, 0.8521, 0.08545, 0.9006, 0.06268, 0.9061, 0.05808, 0.8861, 0.08281, 0.8832, 0.08281, 0.8832, 0.05808, 0.8861, 0.05683, 0.8636, 0.08183, 0.8639, 0.08183, 0.8639, 0.05683, 0.8636, 0.05873, 0.8413, 0.08287, 0.8442, 0.08545, 0.9006, 0.1059, 0.8976, 0.1087, 0.9194, 0.09128, 0.9238, 0.4276, 0.8853, 0.4153, 0.8863, 0.4123, 0.8486, 0.4286, 0.8479, 0.4153, 0.8863, 0.4024, 0.8906, 0.3914, 0.8562, 0.4123, 0.8486, 0.4024, 0.8906, 0.3933, 0.8901, 0.3799, 0.8558, 0.3914, 0.8562, 0.1913, 0.9794, 0.1823, 0.9679, 0.2079, 0.94, 0.2237, 0.9539, 0.1823, 0.9679, 0.1724, 0.9593, 0.1911, 0.9302, 0.2079, 0.94, 0.1724, 0.9593, 0.1618, 0.9532, 0.1745, 0.9236, 0.1911, 0.9302, 0.1618, 0.9532, 0.151, 0.9493, 0.1581, 0.9194, 0.1745, 0.9236, 0.151, 0.9493, 0.1399, 0.9476, 0.1419, 0.9174, 0.1581, 0.9194, 0.1399, 0.9476, 0.1287, 0.9479, 0.1255, 0.9173, 0.1419, 0.9174, 0.1287, 0.9479, 0.1174, 0.9504, 0.1087, 0.9194, 0.1255, 0.9173, 0.1174, 0.9504, 0.1062, 0.9551, 0.09128, 0.9238, 0.1087, 0.9194, 0.1062, 0.9551, 0.09515, 0.9625, 0.07301, 0.9313, 0.09128, 0.9238, 0.09515, 0.9625, 0.08464, 0.9729, 0.05491, 0.9427, 0.07301, 0.9313, 0.4617, 0.8919, 0.4526, 0.8919, 0.4658, 0.8576, 0.4772, 0.8582, 0.4526, 0.8919, 0.4399, 0.8869, 0.4448, 0.8493, 0.4658, 0.8576, 0.4399, 0.8869, 0.4276, 0.8853, 0.4286, 0.8479, 0.4448, 0.8493, 0.4856, 0.9281, 0.4863, 0.928, 0.4869, 0.9282, 0.4874, 0.9285, 0.4878, 0.929, 0.4879, 0.9297, 0.4878, 0.9303, 0.4874, 0.9309, 0.4869, 0.9313, 0.4862, 0.9314, 0.4855, 0.9313, 0.4849, 0.9309, 0.4846, 0.9303, 0.4845, 0.9296, 0.4846, 0.9289, 0.4851, 0.9284, 0.09515, 0.9625, 0.1062, 0.9551, 0.1132, 0.9661, 0.1052, 0.9728, 0.1218, 0.9869, 0.1249, 0.9828, 0.1355, 0.9999, 0.1352, 1.0, 0.151, 0.9493, 0.1618, 0.9532, 0.1563, 0.9638, 0.1479, 0.9604, 0.4399, 0.8869, 0.4526, 0.8919, 0.4467, 0.9003, 0.4366, 0.8967, 0.1399, 0.9476, 0.151, 0.9493, 0.1479, 0.9604, 0.1392, 0.9589, 0.4276, 0.8853, 0.4399, 0.8869, 0.4366, 0.8967, 0.4274, 0.8958, 0.4153, 0.8863, 0.4276, 0.8853, 0.4274, 0.8958, 0.4181, 0.8962, 0.1287, 0.9479, 0.1399, 0.9476, 0.1392, 0.9589, 0.1304, 0.9593, 0.4216, 0.9151, 0.4269, 0.9147, 0.4265, 0.9283, 0.426, 0.9284, 0.1174, 0.9504, 0.1287, 0.9479, 0.1304, 0.9593, 0.1216, 0.9617, 0.3933, 0.8901, 0.4024, 0.8906, 0.4079, 0.8993, 0.3997, 0.9023, 0.1062, 0.9551, 0.1174, 0.9504, 0.1216, 0.9617, 0.1132, 0.9661, 0.1724, 0.9593, 0.1823, 0.9679, 0.1711, 0.9768, 0.1641, 0.9692, 0.08464, 0.9729, 0.09515, 0.9625, 0.1052, 0.9728, 0.0983, 0.9822, 0.4526, 0.8919, 0.4617, 0.8919, 0.4547, 0.9038, 0.4467, 0.9003, 0.1618, 0.9532, 0.1724, 0.9593, 0.1641, 0.9692, 0.1563, 0.9638, 0.1249, 0.9828, 0.1289, 0.9799, 0.1359, 0.9996, 0.1355, 0.9999, 0.4122, 0.9186, 0.4157, 0.9175, 0.4256, 0.9285, 0.4252, 0.9287, 0.1289, 0.9799, 0.1333, 0.9783, 0.1363, 0.9995, 0.1359, 0.9996, 0.4157, 0.9175, 0.4216, 0.9151, 0.426, 0.9284, 0.4256, 0.9285, 0.1333, 0.9783, 0.138, 0.9779, 0.1367, 0.9994, 0.1363, 0.9995, 0.4269, 0.9147, 0.4321, 0.9153, 0.4269, 0.9284, 0.4265, 0.9283, 0.4024, 0.8906, 0.4153, 0.8863, 0.4181, 0.8962, 0.4079, 0.8993, 0.138, 0.9779, 0.1426, 0.9789, 0.1372, 0.9995, 0.1367, 0.9994, 0.4321, 0.9153, 0.4378, 0.9181, 0.4274, 0.9285, 0.4269, 0.9284, 0.1426, 0.9789, 0.1469, 0.981, 0.1376, 0.9997, 0.1372, 0.9995, 0.4378, 0.9181, 0.4413, 0.9194, 0.4277, 0.9287, 0.4274, 0.9285, 0.1469, 0.981, 0.1505, 0.9844, 0.1379, 1.0, 0.1376, 0.9997, 0.1198, 0.992, 0.1218, 0.9869, 0.1352, 1.0, 0.1351, 1.001, 0.1505, 0.9844, 0.1531, 0.9888, 0.1381, 1.001, 0.1379, 1.0, 0.1249, 0.9828, 0.1218, 0.9869, 0.1136, 0.9806, 0.119, 0.9749, 0.119, 0.9749, 0.1136, 0.9806, 0.1052, 0.9728, 0.1132, 0.9661, 0.1544, 0.9941, 0.1531, 0.9888, 0.1619, 0.9835, 0.165, 0.9914, 0.165, 0.9914, 0.1619, 0.9835, 0.1711, 0.9768, 0.1769, 0.9869, 0.1289, 0.9799, 0.1249, 0.9828, 0.119, 0.9749, 0.1252, 0.9711, 0.1252, 0.9711, 0.119, 0.9749, 0.1132, 0.9661, 0.1216, 0.9617, 0.4157, 0.9175, 0.4122, 0.9186, 0.4059, 0.9112, 0.4118, 0.9089, 0.4118, 0.9089, 0.4059, 0.9112, 0.3997, 0.9023, 0.4079, 0.8993, 0.1333, 0.9783, 0.1289, 0.9799, 0.1252, 0.9711, 0.1318, 0.969, 0.1318, 0.969, 0.1252, 0.9711, 0.1216, 0.9617, 0.1304, 0.9593, 0.4216, 0.9151, 0.4157, 0.9175, 0.4118, 0.9089, 0.4198, 0.906, 0.4198, 0.906, 0.4118, 0.9089, 0.4079, 0.8993, 0.4181, 0.8962, 0.138, 0.9779, 0.1333, 0.9783, 0.1318, 0.969, 0.1386, 0.9686, 0.1386, 0.9686, 0.1318, 0.969, 0.1304, 0.9593, 0.1392, 0.9589, 0.4321, 0.9153, 0.4269, 0.9147, 0.4271, 0.9055, 0.4344, 0.9063, 0.4344, 0.9063, 0.4271, 0.9055, 0.4274, 0.8958, 0.4366, 0.8967, 0.4269, 0.9147, 0.4216, 0.9151, 0.4198, 0.906, 0.4271, 0.9055, 0.4271, 0.9055, 0.4198, 0.906, 0.4181, 0.8962, 0.4274, 0.8958, 0.1426, 0.9789, 0.138, 0.9779, 0.1386, 0.9686, 0.1453, 0.9699, 0.1453, 0.9699, 0.1386, 0.9686, 0.1392, 0.9589, 0.1479, 0.9604, 0.4378, 0.9181, 0.4321, 0.9153, 0.4344, 0.9063, 0.4422, 0.9097, 0.4422, 0.9097, 0.4344, 0.9063, 0.4366, 0.8967, 0.4467, 0.9003, 0.1469, 0.981, 0.1426, 0.9789, 0.1453, 0.9699, 0.1516, 0.9727, 0.1516, 0.9727, 0.1453, 0.9699, 0.1479, 0.9604, 0.1563, 0.9638, 0.4413, 0.9194, 0.4378, 0.9181, 0.4422, 0.9097, 0.448, 0.9124, 0.448, 0.9124, 0.4422, 0.9097, 0.4467, 0.9003, 0.4547, 0.9038, 0.1505, 0.9844, 0.1469, 0.981, 0.1516, 0.9727, 0.1573, 0.9773, 0.1573, 0.9773, 0.1516, 0.9727, 0.1563, 0.9638, 0.1641, 0.9692, 0.1218, 0.9869, 0.1198, 0.992, 0.1096, 0.9881, 0.1136, 0.9806, 0.1136, 0.9806, 0.1096, 0.9881, 0.0983, 0.9822, 0.1052, 0.9728, 0.1531, 0.9888, 0.1505, 0.9844, 0.1573, 0.9773, 0.1619, 0.9835, 0.1619, 0.9835, 0.1573, 0.9773, 0.1641, 0.9692, 0.1711, 0.9768, 0.1531, 0.9888, 0.1544, 0.9941, 0.1382, 1.001, 0.1381, 1.001, 0.4531, 0.5927, 0.4647, 0.5921, 0.474, 0.6931, 0.4596, 0.6951, 0.1781, 0.6518, 0.1915, 0.6511, 0.2031, 0.7715, 0.1854, 0.7733, 0.08489, 0.648, 0.09807, 0.6495, 0.08115, 0.7667, 0.06547, 0.7622, 0.1915, 0.6511, 0.2047, 0.65, 0.2205, 0.7685, 0.2031, 0.7715, 0.09807, 0.6495, 0.1112, 0.6507, 0.09774, 0.77, 0.08115, 0.7667, 0.2047, 0.65, 0.2178, 0.6486, 0.237, 0.7641, 0.2205, 0.7685, 0.1112, 0.6507, 0.1245, 0.6516, 0.1149, 0.7723, 0.09774, 0.77, 0.3951, 0.5921, 0.4067, 0.5927, 0.4002, 0.6951, 0.3859, 0.6931, 0.1245, 0.6516, 0.1379, 0.6521, 0.1323, 0.7737, 0.1149, 0.7723, 0.4067, 0.5927, 0.4183, 0.5931, 0.4149, 0.6962, 0.4002, 0.6951, 0.1379, 0.6521, 0.1513, 0.6524, 0.1499, 0.7744, 0.1323, 0.7737, 0.4299, 0.5933, 0.4416, 0.5931, 0.4448, 0.6962, 0.4298, 0.6966, 0.4183, 0.5931, 0.4299, 0.5933, 0.4298, 0.6966, 0.4149, 0.6962, 0.1513, 0.6524, 0.1647, 0.6523, 0.1676, 0.7743, 0.1499, 0.7744, 0.4416, 0.5931, 0.4531, 0.5927, 0.4596, 0.6951, 0.4448, 0.6962, 0.1647, 0.6523, 0.1781, 0.6518, 0.1854, 0.7733, 0.1676, 0.7743, 0.1664, 0.2006, 0.1534, 0.2005, 0.1539, 0.08221, 0.1669, 0.08227, 0.1659, 0.2852, 0.1531, 0.2851, 0.1534, 0.2005, 0.1664, 0.2006, 0.4302, 0.2731, 0.4189, 0.2731, 0.4188, 0.1985, 0.4302, 0.1985, 0.1018, 0.2854, 0.08883, 0.2856, 0.08868, 0.2004, 0.1016, 0.2004, 0.1915, 0.2856, 0.1787, 0.2854, 0.1793, 0.2006, 0.1923, 0.2007, 0.1275, 0.2851, 0.1146, 0.2852, 0.1146, 0.2004, 0.1276, 0.2004, 0.4415, 0.2731, 0.4302, 0.2731, 0.4302, 0.1985, 0.4416, 0.1985, 0.2173, 0.2863, 0.2044, 0.2859, 0.2053, 0.2008, 0.2182, 0.2009, 0.1531, 0.2851, 0.1403, 0.2851, 0.1405, 0.2005, 0.1534, 0.2005, 0.4641, 0.2734, 0.4528, 0.2732, 0.453, 0.1985, 0.4643, 0.1985, 0.4189, 0.2731, 0.4075, 0.2732, 0.4074, 0.1985, 0.4188, 0.1985, 0.1787, 0.2854, 0.1659, 0.2852, 0.1664, 0.2006, 0.1793, 0.2006, 0.1146, 0.2852, 0.1018, 0.2854, 0.1016, 0.2004, 0.1146, 0.2004, 0.2044, 0.2859, 0.1915, 0.2856, 0.1923, 0.2007, 0.2053, 0.2008, 0.1403, 0.2851, 0.1275, 0.2851, 0.1276, 0.2004, 0.1405, 0.2005, 0.4528, 0.2732, 0.4415, 0.2731, 0.4416, 0.1985, 0.453, 0.1985, 0.1021, 0.08201, 0.0891, 0.08196, 0.08933, 0.02013, 0.1023, 0.02018, 0.4302, 0.1985, 0.4188, 0.1985, 0.4189, 0.09461, 0.4302, 0.09461, 0.4416, 0.1985, 0.4302, 0.1985, 0.4302, 0.09461, 0.4416, 0.09462, 0.1534, 0.2005, 0.1405, 0.2005, 0.141, 0.08216, 0.1539, 0.08221, 0.4188, 0.1985, 0.4074, 0.1985, 0.4075, 0.0946, 0.4189, 0.09461, 0.1405, 0.2005, 0.1276, 0.2004, 0.128, 0.08211, 0.141, 0.08216, 0.4074, 0.1985, 0.3961, 0.1985, 0.3961, 0.0946, 0.4075, 0.0946, 0.1276, 0.2004, 0.1146, 0.2004, 0.115, 0.08206, 0.128, 0.08211, 0.2182, 0.2009, 0.2053, 0.2008, 0.2058, 0.08244, 0.2188, 0.08249, 0.1146, 0.2004, 0.1016, 0.2004, 0.1021, 0.08201, 0.115, 0.08206, 0.2053, 0.2008, 0.1923, 0.2007, 0.1929, 0.08238, 0.2058, 0.08244, 0.1016, 0.2004, 0.08868, 0.2004, 0.0891, 0.08196, 0.1021, 0.08201, 0.1923, 0.2007, 0.1793, 0.2006, 0.1799, 0.08232, 0.1929, 0.08238, 0.4643, 0.1985, 0.453, 0.1985, 0.453, 0.09462, 0.4644, 0.09462, 0.1793, 0.2006, 0.1664, 0.2006, 0.1669, 0.08227, 0.1799, 0.08232, 0.453, 0.1985, 0.4416, 0.1985, 0.4416, 0.09462, 0.453, 0.09462, 0.453, 0.04036, 0.4416, 0.04035, 0.4498, 0.001632, 0.4583, 0.001635, 0.1929, 0.08238, 0.1799, 0.08232, 0.1801, 0.02049, 0.1931, 0.02054, 0.4644, 0.09462, 0.453, 0.09462, 0.453, 0.04036, 0.4644, 0.04036, 0.1799, 0.08232, 0.1669, 0.08227, 0.1672, 0.02044, 0.1801, 0.02049, 0.453, 0.09462, 0.4416, 0.09462, 0.4416, 0.04035, 0.453, 0.04036, 0.1669, 0.08227, 0.1539, 0.08221, 0.1542, 0.02039, 0.1672, 0.02044, 0.4302, 0.09461, 0.4189, 0.09461, 0.4189, 0.04035, 0.4303, 0.04035, 0.4416, 0.09462, 0.4302, 0.09461, 0.4303, 0.04035, 0.4416, 0.04035, 0.1539, 0.08221, 0.141, 0.08216, 0.1412, 0.02033, 0.1542, 0.02039, 0.4189, 0.09461, 0.4075, 0.0946, 0.4075, 0.04034, 0.4189, 0.04035, 0.141, 0.08216, 0.128, 0.08211, 0.1283, 0.02028, 0.1412, 0.02033, 0.4075, 0.0946, 0.3961, 0.0946, 0.3961, 0.04034, 0.4075, 0.04034, 0.128, 0.08211, 0.115, 0.08206, 0.1153, 0.02023, 0.1283, 0.02028, 0.2188, 0.08249, 0.2058, 0.08244, 0.2061, 0.0206, 0.2191, 0.02065, 0.115, 0.08206, 0.1021, 0.08201, 0.1023, 0.02018, 0.1153, 0.02023, 0.2058, 0.08244, 0.1929, 0.08238, 0.1931, 0.02054, 0.2061, 0.0206, 0.3929, 0.8151, 0.3978, 0.8241, 0.4042, 0.8317, 0.4012, 0.836, 0.3934, 0.8279, 0.3874, 0.8172, 0.3932, 0.7829, 0.3904, 0.7985, 0.3929, 0.8151, 0.3874, 0.8172, 0.3842, 0.7991, 0.3881, 0.782, 0.4033, 0.7664, 0.3976, 0.7741, 0.3932, 0.7829, 0.3881, 0.782, 0.3934, 0.7714, 0.4004, 0.763, 0.4538, 0.8328, 0.4605, 0.8254, 0.4658, 0.8164, 0.4713, 0.8188, 0.4648, 0.8293, 0.4566, 0.8373, 0.4288, 0.8398, 0.4418, 0.8379, 0.4538, 0.8328, 0.4566, 0.8373, 0.4437, 0.8435, 0.4286, 0.8457, 0.4658, 0.8164, 0.4688, 0.7996, 0.4664, 0.7839, 0.4715, 0.783, 0.4751, 0.8004, 0.4713, 0.8188, 0.4664, 0.7839, 0.4621, 0.775, 0.4563, 0.7668, 0.4593, 0.7633, 0.4664, 0.7722, 0.4715, 0.783, 0.4563, 0.7668, 0.444, 0.7606, 0.4296, 0.7581, 0.4297, 0.7526, 0.4462, 0.7557, 0.4593, 0.7633, 0.4042, 0.8317, 0.4158, 0.8373, 0.4288, 0.8398, 0.4286, 0.8457, 0.4137, 0.8428, 0.4012, 0.836, 0.4296, 0.7581, 0.4152, 0.7605, 0.4033, 0.7664, 0.4004, 0.763, 0.4132, 0.7556, 0.4297, 0.7526, 0.4726, 0.0811, 0.4711, 0.07033, 0.4702, 0.05852, 0.4762, 0.03978, 0.4867, 0.02323, 0.4964, 0.01562, 0.5059, 0.00986, 0.5205, 0.01175, 0.5359, 0.01645, 0.5491, 0.02562, 0.5597, 0.03583, 0.561, 0.04692, 0.561, 0.05934, 0.5544, 0.07784, 0.5434, 0.09415, 0.5336, 0.1007, 0.5242, 0.1061, 0.5098, 0.1041, 0.4947, 0.1013, 0.4831, 0.09108, 0.4658, 0.8164, 0.4605, 0.8254, 0.4538, 0.8328, 0.446, 0.8216, 0.4501, 0.8165, 0.4537, 0.8104, 0.4042, 0.8317, 0.3978, 0.8241, 0.3929, 0.8151, 0.405, 0.8096, 0.4084, 0.8157, 0.4122, 0.8208, 0.4296, 0.7581, 0.444, 0.7606, 0.4563, 0.7668, 0.4471, 0.7752, 0.4393, 0.7722, 0.4297, 0.7706, 0.4538, 0.8328, 0.4418, 0.8379, 0.4288, 0.8398, 0.429, 0.8273, 0.4382, 0.8251, 0.446, 0.8216, 0.3929, 0.8151, 0.3904, 0.7985, 0.3932, 0.7829, 0.4049, 0.7865, 0.4036, 0.798, 0.405, 0.8096, 0.4288, 0.8398, 0.4158, 0.8373, 0.4042, 0.8317, 0.4122, 0.8208, 0.4199, 0.8245, 0.429, 0.8273, 0.4664, 0.7839, 0.4688, 0.7996, 0.4658, 0.8164, 0.4537, 0.8104, 0.4554, 0.7988, 0.4546, 0.7871, 0.3932, 0.7829, 0.3976, 0.7741, 0.4033, 0.7664, 0.412, 0.7747, 0.4084, 0.7801, 0.4049, 0.7865, 0.4033, 0.7664, 0.4152, 0.7605, 0.4296, 0.7581, 0.4297, 0.7706, 0.4201, 0.772, 0.412, 0.7747, 0.08242, 0.04584, 0.07491, 0.04511, 0.06755, 0.04263, 0.06051, 0.03756, 0.05784, 0.02739, 0.05927, 0.01697, 0.06457, 0.007889, 0.07295, 0.001532, 0.08328, 3.295e-05, 0.0934, 0.002602, 0.1018, 0.008847, 0.1071, 0.01782, 0.1086, 0.02815, 0.106, 0.03827, 0.09796, 0.04276, 0.09009, 0.04509, 0.1672, 0.02044, 0.1542, 0.02039, 0.1569, 0.0007458, 0.1655, 0.0007803, 0.4303, 0.04035, 0.4189, 0.04035, 0.433, 0.001626, 0.4414, 0.001629, 0.4416, 0.04035, 0.4303, 0.04035, 0.4414, 0.001629, 0.4498, 0.001632, 0.1542, 0.02039, 0.1412, 0.02033, 0.1483, 0.0007114, 0.1569, 0.0007458, 0.4189, 0.04035, 0.4075, 0.04034, 0.4246, 0.001623, 0.433, 0.001626, 0.1412, 0.02033, 0.1283, 0.02028, 0.1397, 0.0006768, 0.1483, 0.0007114, 0.4075, 0.04034, 0.3961, 0.04034, 0.4162, 0.001621, 0.4246, 0.001623, 0.1283, 0.02028, 0.1153, 0.02023, 0.1312, 0.0006424, 0.1397, 0.0006768, 0.2191, 0.02065, 0.2061, 0.0206, 0.1912, 0.000884, 0.1998, 0.0009185, 0.1153, 0.02023, 0.1023, 0.02018, 0.1226, 0.0006079, 0.1312, 0.0006424, 0.2061, 0.0206, 0.1931, 0.02054, 0.1826, 0.0008494, 0.1912, 0.000884, 0.1023, 0.02018, 0.08933, 0.02013, 0.114, 0.0005735, 0.1226, 0.0006079, 0.1931, 0.02054, 0.1801, 0.02049, 0.1741, 0.0008149, 0.1826, 0.0008494, 0.4644, 0.04036, 0.453, 0.04036, 0.4583, 0.001635, 0.4667, 0.001638, 0.1801, 0.02049, 0.1672, 0.02044, 0.1655, 0.0007803, 0.1741, 0.0008149])
me_cylinder.materials.append(mat_material_001)
me_cylinder.materials.append(mat_material_002)
me_cylinder.materials.append(mat_material_003)
me_cylinder.use_remesh_preserve_volume = False
me_cylinder.use_remesh_preserve_attributes = False
me_cylinder.use_mirror_vertex_groups = False
me_cylinder.update()
arm_armature = bpy.data.armatures.new('Armature')  # bones are not reproduced

# ---- objects
ob_armature = bpy.data.objects.new('Armature', arm_armature)
ob_cylinder = bpy.data.objects.new('Cylinder', me_cylinder)
ob_lamp = bpy.data.objects.new('Lamp', light_lamp)
ob_camera = bpy.data.objects.new('Camera', cam_camera)

# ---- transforms, parenting, visibility, modifiers, constraints
ob_armature.location = (0.0, 0.0, -2.3)
ob_armature.show_in_front = True
ob_armature.lineart.crease_threshold = 0.0
ob_cylinder.parent = ob_armature
ob_cylinder.matrix_parent_inverse = Matrix(((1.0, 0.0, 0.0, 0.0), (0.0, 1.0, 0.0, 0.0), (0.0, 0.0, 1.0, 2.3), (0.0, 0.0, 0.0, 1.0)))
ob_cylinder.location = (0.0, 0.0, 0.0)
ob_cylinder.lineart.crease_threshold = 0.0
_vg = ob_cylinder.vertex_groups.new(name='Bone')
for _i, _w in zip([270, 271, 272, 273, 274, 275, 276, 277, 278, 279, 280, 281, 282, 283, 284, 285, 286, 287, 288, 289, 290, 291, 292, 293, 294, 295, 296, 297, 298, 299, 300, 301, 352, 353, 354, 355, 356, 357, 358, 359, 360, 361, 362, 363, 364, 365, 366, 367], [0.04087, 0.04087, 0.04087, 0.04087, 0.04087, 0.04087, 0.04087, 0.04087, 0.04087, 0.04087, 0.04087, 0.04087, 0.04087, 0.04087, 0.04087, 0.04087, 0.9858, 0.9858, 0.9858, 0.9858, 0.9858, 0.9858, 0.9858, 0.9858, 0.9858, 0.9858, 0.9858, 0.9858, 0.9858, 0.9858, 0.9858, 0.9858, 0.9961, 0.9961, 0.9961, 0.9961, 0.9961, 0.9961, 0.9961, 0.9961, 0.9961, 0.9961, 0.9961, 0.9961, 0.9961, 0.9961, 0.9961, 0.9961]): _vg.add([_i], _w, 'REPLACE')
_vg = ob_cylinder.vertex_groups.new(name='Bone.001')
for _i, _w in zip([270, 271, 272, 273, 274, 275, 276, 277, 278, 279, 280, 281, 282, 283, 284, 285], [0.931, 0.931, 0.931, 0.931, 0.931, 0.931, 0.931, 0.931, 0.931, 0.931, 0.931, 0.931, 0.931, 0.931, 0.931, 0.931]): _vg.add([_i], _w, 'REPLACE')
_vg = ob_cylinder.vertex_groups.new(name='Bone.002')
for _i, _w in zip([0, 2, 4, 6, 8, 10, 12, 14, 16, 18, 20, 22, 24, 26, 28, 30, 254, 255, 256, 257, 258, 259, 260, 261, 262, 263, 264, 265, 266, 267, 268, 269], [0.976, 0.976, 0.976, 0.976, 0.976, 0.976, 0.976, 0.976, 0.976, 0.976, 0.976, 0.976, 0.976, 0.976, 0.976, 0.976, 0.9781, 0.9781, 0.9781, 0.9781, 0.9781, 0.9781, 0.9781, 0.9781, 0.9781, 0.9781, 0.9781, 0.9781, 0.9781, 0.9781, 0.9781, 0.9781]): _vg.add([_i], _w, 'REPLACE')
_vg = ob_cylinder.vertex_groups.new(name='Bone.003')
for _i, _w in zip([1, 3, 5, 7, 9, 11, 13, 15, 17, 19, 21, 23, 25, 27, 29, 31, 32, 33, 34, 35, 36, 37, 38, 39, 40, 41, 42, 43, 44, 45, 46, 47], [0.9818, 0.9818, 0.9818, 0.9818, 0.9818, 0.9818, 0.9818, 0.9818, 0.9818, 0.9818, 0.9818, 0.9818, 0.9818, 0.9818, 0.9818, 0.9818, 0.9876, 0.9876, 0.9876, 0.9876, 0.9876, 0.9876, 0.9876, 0.9876, 0.9876, 0.9876, 0.9876, 0.9876, 0.9876, 0.9876, 0.9876, 0.9876]): _vg.add([_i], _w, 'REPLACE')
_vg = ob_cylinder.vertex_groups.new(name='Bone.004')
for _i, _w in zip([48, 49, 50, 51, 52, 53, 54, 55, 56, 57, 58, 59, 60, 61, 62, 63, 238, 239, 240, 241, 242, 243, 244, 245, 246, 247, 248, 249, 250, 251, 252, 253], [0.9647, 0.9647, 0.9647, 0.9647, 0.9647, 0.9647, 0.9647, 0.9647, 0.9647, 0.9647, 0.9647, 0.9647, 0.9647, 0.9647, 0.9647, 0.9647, 0.02812, 0.02813, 0.02847, 0.0281, 0.02814, 0.02804, 0.02812, 0.02814, 0.02809, 0.02813, 0.02795, 0.02812, 0.02802, 0.02812, 0.02808, 0.02818]): _vg.add([_i], _w, 'REPLACE')
_vg = ob_cylinder.vertex_groups.new(name='Bone.005')
_vg = ob_cylinder.vertex_groups.new(name='Bone.006')
for _i, _w in zip([64, 65, 66, 67, 68, 69, 70, 71, 72, 73, 74, 75, 76, 77, 78, 79, 84, 85, 86, 87, 88, 89, 90, 91, 92, 93, 96, 97, 98, 99, 100, 101, 102, 103, 104, 105, 106, 107, 108, 109, 110, 111, 112, 113, 114, 115, 116, 117, 118, 119, 120, 121, 122, 123, 124, 125, 126, 127, 128, 129, 130, 131, 132, 133, 134, 135, 136, 137, 138, 139, 140, 141, 142, 143, 144, 145, 146, 147, 148, 149, 150, 151, 152, 153, 154, 155, 156, 157, 158, 159, 160, 161, 162, 163, 164, 165, 166, 167, 168, 169, 170, 171, 172, 173, 238, 239, 240, 241, 242, 243, 244, 245, 246, 247, 248, 249, 250, 251, 252, 253, 302, 303, 304, 305, 306, 307, 308, 309, 310, 311, 312, 313, 314, 315, 316, 317, 318, 319, 320, 321, 322, 323, 324, 325, 326, 327, 328, 329, 330, 331, 332, 333, 334, 335, 336, 337, 338, 339, 340, 341, 342, 343, 344, 345, 346, 347, 348, 349, 350, 351], [0.9678, 0.9723, 0.9623, 0.9565, 0.9571, 0.9589, 0.9605, 0.9615, 0.962, 0.9622, 0.962, 0.9617, 0.9612, 0.9614, 0.9652, 0.9697, 0.006172, 0.01272, 0.01718, 0.01983, 0.021, 0.02091, 0.01956, 0.01664, 0.01144, 0.002582, 0.3606, 0.8952, 0.6419, 0.8051, 0.8912, 0.3531, 0.7978, 0.6324, 0.3131, 0.8731, 0.5762, 0.7633, 0.8855, 0.3436, 0.7899, 0.6221, 0.8842, 0.3324, 0.7846, 0.6073, 0.8925, 0.3569, 0.8017, 0.6379, 0.8886, 0.269, 0.7696, 0.5444, 0.896, 0.3625, 0.8067, 0.6439, 0.8873, 0.1595, 0.7819, 0.3808, 0.8975, 0.3646, 0.8086, 0.6461, 0.07214, 0.9287, 0.8896, 0.1536, 0.7704, 0.3397, 0.8978, 0.365, 0.809, 0.6465, 0.8719, 0.2101, 0.7221, 0.4021, 0.8972, 0.3639, 0.8081, 0.6455, 0.8604, 0.2636, 0.726, 0.4506, 0.05724, 0.04008, 0.0767, 0.108, 0.1273, 0.1403, 0.1474, 0.1509, 0.1523, 0.1525, 0.1516, 0.149, 0.1427, 0.1273, 0.09032, 0.06221, 0.9556, 0.9557, 0.9562, 0.9569, 0.9558, 0.957, 0.9566, 0.9558, 0.9561, 0.9558, 0.9556, 0.9558, 0.9554, 0.9559, 0.9555, 0.956, 0.3282, 0.1339, 0.7844, 0.9065, 0.4031, 0.1365, 0.04759, 0.8025, 0.9032, 0.9409, 0.388, 0.2024, 0.7268, 0.8511, 0.3627, 0.1952, 0.1238, 0.7203, 0.8461, 0.8932, 0.2824, 0.59, 0.798, 0.248, 0.1535, 0.5574, 0.8029, 0.8747, 0.1309, 0.8961, 0.2344, 0.5766, 0.8381, 0.257, 0.1026, 0.6054, 0.8423, 0.9132, 0.09798, 0.9173, 0.2192, 0.5657, 0.8506, 0.2636, 0.08436, 0.625, 0.8621, 0.9275, 0.08207, 0.9263]): _vg.add([_i], _w, 'REPLACE')
_vg = ob_cylinder.vertex_groups.new(name='Bone.007')
for _i, _w in zip([66, 67, 68, 69, 70, 71, 72, 73, 74, 75, 76, 77, 80, 81, 82, 83, 84, 85, 86, 87, 88, 89, 90, 91, 92, 93, 94, 95, 96, 97, 98, 99, 100, 101, 102, 103, 104, 105, 106, 107, 108, 109, 110, 111, 112, 113, 114, 115, 116, 117, 118, 119, 120, 121, 122, 123, 124, 125, 126, 127, 128, 129, 130, 131, 132, 133, 134, 135, 136, 137, 138, 139, 140, 141, 142, 143, 144, 145, 146, 147, 148, 149, 150, 151, 152, 153, 154, 155, 156, 157, 158, 159, 160, 161, 162, 163, 164, 165, 166, 167, 168, 169, 170, 171, 172, 173, 174, 175, 176, 177, 178, 179, 180, 181, 182, 183, 184, 185, 186, 187, 188, 189, 190, 191, 192, 193, 194, 195, 196, 197, 198, 199, 200, 201, 202, 203, 204, 205, 206, 207, 208, 209, 210, 211, 212, 213, 214, 215, 216, 217, 218, 219, 220, 221, 222, 223, 224, 225, 226, 227, 228, 229, 230, 231, 232, 233, 234, 235, 236, 237, 302, 303, 304, 305, 306, 307, 308, 309, 310, 311, 312, 313, 314, 315, 316, 317, 318, 319, 320, 321, 322, 323, 324, 325, 326, 327, 328, 329, 330, 331, 332, 333, 334, 335, 336, 337, 338, 339, 340, 341, 342, 343, 344, 345, 346, 347, 348, 349, 350, 351], [0.00194, 0.01606, 0.01374, 0.009637, 0.006344, 0.004294, 0.003254, 0.002957, 0.00327, 0.00416, 0.005473, 0.006279, 0.9889, 0.9902, 0.986, 0.976, 0.9719, 0.9686, 0.9664, 0.965, 0.9644, 0.9645, 0.9652, 0.9666, 0.9692, 0.9737, 0.9832, 0.9879, 0.6389, 0.1015, 0.3572, 0.1931, 0.1057, 0.6465, 0.2006, 0.3667, 0.6864, 0.1237, 0.4229, 0.235, 0.1112, 0.6559, 0.2083, 0.377, 0.113, 0.6671, 0.2139, 0.3919, 0.1041, 0.6426, 0.1965, 0.3611, 0.1085, 0.7307, 0.2291, 0.455, 0.1006, 0.637, 0.1915, 0.3551, 0.1102, 0.8403, 0.2166, 0.6187, 0.09912, 0.6349, 0.1896, 0.3529, 0.9278, 0.06803, 0.108, 0.8461, 0.2281, 0.6598, 0.09881, 0.6345, 0.1892, 0.3525, 0.1252, 0.7895, 0.2765, 0.5972, 0.09948, 0.6356, 0.1902, 0.3536, 0.1367, 0.736, 0.2725, 0.5486, 0.9427, 0.9549, 0.9232, 0.8919, 0.8725, 0.8595, 0.8524, 0.8489, 0.8475, 0.8472, 0.8481, 0.8508, 0.8571, 0.8725, 0.9096, 0.9377, 0.9995, 0.9995, 0.9995, 0.9995, 0.9994, 0.9994, 0.9994, 0.9994, 0.9994, 0.9994, 0.9994, 0.9994, 0.9994, 0.9994, 0.9995, 0.9995, 0.9982, 0.9876, 0.9947, 0.9858, 0.9979, 0.9938, 0.9981, 0.9866, 0.9943, 0.989, 0.9984, 0.9953, 0.9845, 0.9976, 0.9931, 0.9919, 0.9987, 0.9965, 0.9837, 0.9975, 0.9927, 0.9939, 0.9989, 0.9971, 0.9833, 0.9974, 0.9925, 0.999, 0.9948, 0.9975, 0.9944, 0.9989, 0.9973, 0.9834, 0.9974, 0.9926, 0.9932, 0.9988, 0.9969, 0.9839, 0.9976, 0.9929, 0.9899, 0.9985, 0.9957, 0.985, 0.9978, 0.9935, 0.6713, 0.8659, 0.2141, 0.09062, 0.5963, 0.8634, 0.9511, 0.1959, 0.09378, 0.05486, 0.6115, 0.7973, 0.2721, 0.1473, 0.6367, 0.8045, 0.876, 0.2785, 0.1522, 0.1051, 0.7172, 0.4092, 0.2006, 0.7517, 0.8462, 0.4417, 0.1957, 0.1236, 0.8689, 0.1025, 0.7652, 0.4225, 0.1599, 0.7426, 0.8973, 0.3936, 0.1556, 0.08377, 0.9019, 0.07978, 0.7804, 0.4333, 0.1471, 0.736, 0.9155, 0.374, 0.1355, 0.06855, 0.9178, 0.06964]): _vg.add([_i], _w, 'REPLACE')
_m = ob_cylinder.modifiers.new('Armature', 'ARMATURE')
_m = ob_cylinder.modifiers.new('Armature.001', 'ARMATURE')
_m.object = ob_armature
ob_lamp.location = (-0.1045, 6.931, 15.02)
ob_lamp.rotation_euler = (0.6503, 0.05522, 1.866)
ob_lamp.lock_rotations_4d = False
ob_lamp.empty_display_type = 'ARROWS'
ob_lamp.color = (0.0, 0.0, 0.0, 0.0)
ob_lamp.lineart.crease_threshold = 0.0
ob_camera.location = (7.481, -6.508, 5.344)
ob_camera.rotation_euler = (1.109, 0.0, 0.8149)
ob_camera.lock_rotations_4d = False
ob_camera.empty_display_type = 'ARROWS'
ob_camera.color = (0.0, 0.0, 0.0, 0.0)
ob_camera.display_type = 'WIRE'
ob_camera.lineart.crease_threshold = 0.0

# ---- collection membership
col_collection_1.objects.link(ob_armature)
col_collection_1.objects.link(ob_cylinder)
col_collection_1.objects.link(ob_lamp)
col_collection_1.objects.link(ob_camera)

# ---- scene / render settings (as saved in the file)
scene.camera = ob_camera
scene.frame_start = 1; scene.frame_end = 10; scene.frame_set(5)
scene.render.engine = 'BLENDER_EEVEE_NEXT'
scene.render.resolution_percentage = 50
scene.render.dither_intensity = 0.0
scene.cycles.use_denoising = False
scene.cycles.samples = 128
scene.cycles.sampling_pattern = 'TABULATED_SOBOL'
scene.cycles.use_adaptive_sampling = False
scene.cycles.use_light_tree = False
scene.cycles.blur_glossy = 0.0
scene.cycles.sample_clamp_indirect = 0.0
scene.view_settings.view_transform = 'Standard'
bpy.context.view_layer.update()
